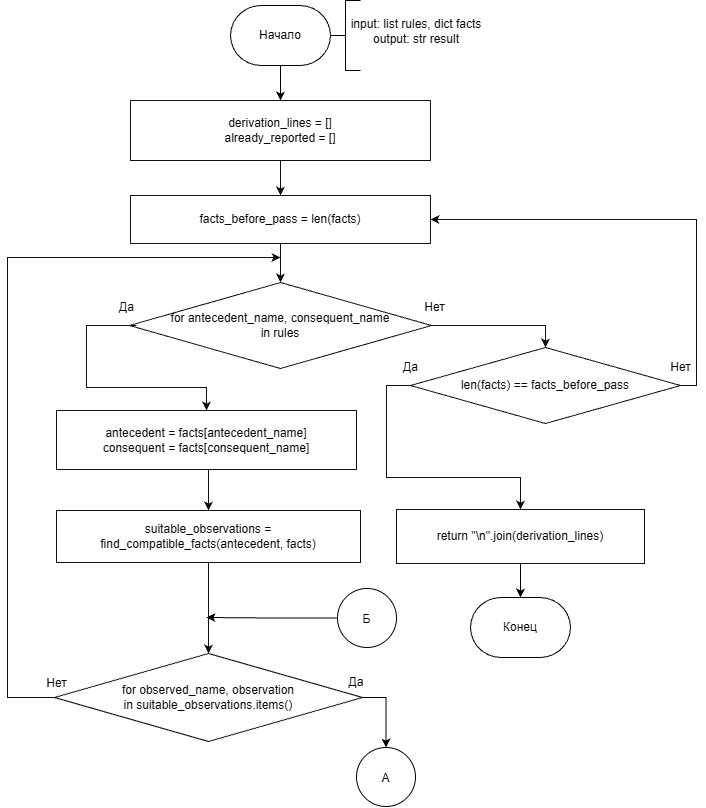

The diagram above was exported from draw.io. Its source (the exported page's mxGraphModel, read from the mxfile embedded in the PNG):
<mxGraphModel dx="1132" dy="723" grid="1" gridSize="10" guides="1" tooltips="1" connect="1" arrows="1" fold="1" page="1" pageScale="1" pageWidth="1110" pageHeight="1520" math="0" shadow="0">
  <root>
    <mxCell id="0" />
    <mxCell id="1" parent="0" />
    <mxCell id="init" parent="1" style="rounded=0;whiteSpace=wrap;html=1;fillColor=#ffffff;strokeColor=#111111;fontSize=12;align=center;verticalAlign=middle;spacing=5;" value="derivation_lines = []&lt;br&gt;already_reported = []" vertex="1">
      <mxGeometry height="60" width="300" x="264" y="103" as="geometry" />
    </mxCell>
    <mxCell id="before" parent="1" style="rounded=0;whiteSpace=wrap;html=1;fillColor=#ffffff;strokeColor=#111111;fontSize=12;align=center;verticalAlign=middle;spacing=5;" value="facts_before_pass = len(facts)" vertex="1">
      <mxGeometry height="48" width="300" x="264" y="198" as="geometry" />
    </mxCell>
    <mxCell id="rules" parent="1" style="rhombus;whiteSpace=wrap;html=1;fillColor=#ffffff;strokeColor=#111111;fontSize=12;align=center;verticalAlign=middle;spacing=3;" value="for antecedent_name, consequent_name&lt;br&gt;in rules" vertex="1">
      <mxGeometry height="86" width="302" x="263" y="285" as="geometry" />
    </mxCell>
    <mxCell id="get" parent="1" style="rounded=0;whiteSpace=wrap;html=1;fillColor=#ffffff;strokeColor=#111111;fontSize=12;align=center;verticalAlign=middle;spacing=5;" value="antecedent = facts[antecedent_name]&lt;br&gt;consequent = facts[consequent_name]" vertex="1">
      <mxGeometry height="59" width="300" x="190" y="413" as="geometry" />
    </mxCell>
    <mxCell id="suitable" parent="1" style="rounded=0;whiteSpace=wrap;html=1;fillColor=#ffffff;strokeColor=#111111;fontSize=12;align=center;verticalAlign=middle;spacing=5;" value="suitable_observations =&lt;br&gt;find_compatible_facts(antecedent, facts)" vertex="1">
      <mxGeometry height="52" width="304" x="190" y="513" as="geometry" />
    </mxCell>
    <mxCell id="CF44OHj_0MkFg69HiHHw-5" edge="1" parent="1" source="obs" style="edgeStyle=orthogonalEdgeStyle;rounded=0;orthogonalLoop=1;jettySize=auto;html=1;exitX=1;exitY=0.5;exitDx=0;exitDy=0;entryX=0.5;entryY=0;entryDx=0;entryDy=0;defaultLabelBackgroundColor=page;labelPadding=0 4;" target="CF44OHj_0MkFg69HiHHw-1">
      <mxGeometry relative="1" as="geometry" />
    </mxCell>
    <mxCell id="obs" parent="1" style="rhombus;whiteSpace=wrap;html=1;fillColor=#ffffff;strokeColor=#111111;fontSize=12;align=center;verticalAlign=middle;spacing=3;" value="for observed_name, observation&lt;br&gt;in suitable_observations.items()" vertex="1">
      <mxGeometry height="88" width="308" x="188" y="656" as="geometry" />
    </mxCell>
    <mxCell id="pass" parent="1" style="rhombus;whiteSpace=wrap;html=1;fillColor=#ffffff;strokeColor=#111111;fontSize=12;align=center;verticalAlign=middle;spacing=3;" value="len(facts) == facts_before_pass" vertex="1">
      <mxGeometry height="76" width="270" x="544" y="350" as="geometry" />
    </mxCell>
    <mxCell id="ddv9nkKTcbo935WWXy08-2" edge="1" parent="1" source="ret" style="edgeStyle=orthogonalEdgeStyle;rounded=0;orthogonalLoop=1;jettySize=auto;html=1;" target="ddv9nkKTcbo935WWXy08-1" value="">
      <mxGeometry relative="1" as="geometry" />
    </mxCell>
    <mxCell id="ret" parent="1" style="rounded=0;whiteSpace=wrap;html=1;fillColor=#ffffff;strokeColor=#111111;fontSize=12;align=center;verticalAlign=middle;spacing=5;" value="return &quot;\n&quot;.join(derivation_lines)" vertex="1">
      <mxGeometry height="54" width="248" x="530" y="512" as="geometry" />
    </mxCell>
    <mxCell id="e1" edge="1" parent="1" source="init" style="edgeStyle=segmentEdgeStyle;rounded=0;orthogonalLoop=1;jettySize=auto;html=1;strokeWidth=1;strokeColor=#111111;endArrow=classic;endFill=1;fontSize=12;labelBackgroundColor=#ffffff;exitX=0.5;exitY=1;exitDx=0;exitDy=0;entryX=0.5;entryY=0;entryDx=0;entryDy=0;" target="before" value="">
      <mxGeometry relative="1" as="geometry" />
    </mxCell>
    <mxCell id="e2" edge="1" parent="1" source="before" style="edgeStyle=segmentEdgeStyle;rounded=0;orthogonalLoop=1;jettySize=auto;html=1;strokeWidth=1;strokeColor=#111111;endArrow=classic;endFill=1;fontSize=12;labelBackgroundColor=#ffffff;exitX=0.5;exitY=1;exitDx=0;exitDy=0;entryX=0.5;entryY=0;entryDx=0;entryDy=0;" target="rules" value="">
      <mxGeometry relative="1" as="geometry" />
    </mxCell>
    <mxCell id="e3" edge="1" parent="1" style="edgeStyle=segmentEdgeStyle;rounded=0;orthogonalLoop=1;jettySize=auto;html=1;strokeWidth=1;strokeColor=#111111;endArrow=classic;endFill=1;fontSize=12;labelBackgroundColor=#ffffff;exitX=0;exitY=0.5;exitDx=0;exitDy=0;entryX=0.5;entryY=0;entryDx=0;entryDy=0;" target="get" value="Да">
      <mxGeometry relative="1" x="-0.9216" y="-18" as="geometry">
        <mxPoint as="offset" />
        <Array as="points">
          <mxPoint x="220" y="328" />
          <mxPoint x="220" y="390" />
          <mxPoint x="340" y="390" />
        </Array>
        <mxPoint x="270" y="328.0000000000001" as="sourcePoint" />
        <mxPoint x="421" y="413" as="targetPoint" />
      </mxGeometry>
    </mxCell>
    <mxCell id="e4" edge="1" parent="1" source="rules" style="edgeStyle=segmentEdgeStyle;rounded=0;orthogonalLoop=1;jettySize=auto;html=1;strokeWidth=1;strokeColor=#111111;endArrow=classic;endFill=1;fontSize=12;labelBackgroundColor=#ffffff;exitX=1;exitY=0.5;exitDx=0;exitDy=0;entryX=0.5;entryY=0;entryDx=0;entryDy=0;" target="pass" value="Нет">
      <mxGeometry relative="1" x="-0.9505" y="18" as="geometry">
        <mxPoint as="offset" />
      </mxGeometry>
    </mxCell>
    <mxCell id="e5" edge="1" parent="1" source="pass" style="edgeStyle=segmentEdgeStyle;rounded=0;orthogonalLoop=1;jettySize=auto;html=1;strokeWidth=1;strokeColor=#111111;endArrow=classic;endFill=1;fontSize=12;labelBackgroundColor=#ffffff;exitX=0;exitY=0.5;exitDx=0;exitDy=0;entryX=0.5;entryY=0;entryDx=0;entryDy=0;" target="ret" value="Да">
      <mxGeometry relative="1" x="-1" y="-18" as="geometry">
        <mxPoint as="offset" />
        <Array as="points">
          <mxPoint x="520" y="388" />
          <mxPoint x="520" y="480" />
          <mxPoint x="654" y="480" />
        </Array>
      </mxGeometry>
    </mxCell>
    <mxCell id="e7" edge="1" parent="1" source="pass" style="edgeStyle=segmentEdgeStyle;rounded=0;orthogonalLoop=1;jettySize=auto;html=1;strokeWidth=1;strokeColor=#111111;endArrow=classic;endFill=1;fontSize=12;labelBackgroundColor=#ffffff;exitX=1;exitY=0.5;exitDx=0;exitDy=0;entryX=1;entryY=0.5;entryDx=0;entryDy=0;" target="before" value="Нет">
      <mxGeometry relative="1" x="-1" y="18" as="geometry">
        <mxPoint as="offset" />
        <Array as="points">
          <mxPoint x="830" y="388" />
          <mxPoint x="830" y="222" />
        </Array>
      </mxGeometry>
    </mxCell>
    <mxCell id="e8" edge="1" parent="1" source="get" style="edgeStyle=segmentEdgeStyle;rounded=0;orthogonalLoop=1;jettySize=auto;html=1;strokeWidth=1;strokeColor=#111111;endArrow=classic;endFill=1;fontSize=12;labelBackgroundColor=#ffffff;exitX=0.5;exitY=1;exitDx=0;exitDy=0;entryX=0.5;entryY=0;entryDx=0;entryDy=0;" target="suitable" value="">
      <mxGeometry relative="1" as="geometry" />
    </mxCell>
    <mxCell id="e9" edge="1" parent="1" source="suitable" style="edgeStyle=segmentEdgeStyle;rounded=0;orthogonalLoop=1;jettySize=auto;html=1;strokeWidth=1;strokeColor=#111111;endArrow=classic;endFill=1;fontSize=12;labelBackgroundColor=#ffffff;exitX=0.5;exitY=1;exitDx=0;exitDy=0;entryX=0.5;entryY=0;entryDx=0;entryDy=0;" target="obs" value="">
      <mxGeometry relative="1" as="geometry" />
    </mxCell>
    <mxCell id="e10" edge="1" parent="1" source="obs" style="edgeStyle=segmentEdgeStyle;rounded=0;orthogonalLoop=1;jettySize=auto;html=1;strokeWidth=1;strokeColor=#111111;endArrow=classic;endFill=1;fontSize=12;labelBackgroundColor=#ffffff;exitX=0;exitY=0.5;exitDx=0;exitDy=0;" value="Нет">
      <mxGeometry relative="1" x="-1" y="-14" as="geometry">
        <mxPoint x="2" as="offset" />
        <Array as="points">
          <mxPoint x="141" y="700" />
          <mxPoint x="141" y="260" />
        </Array>
        <mxPoint x="414" y="260" as="targetPoint" />
      </mxGeometry>
    </mxCell>
    <mxCell id="ddv9nkKTcbo935WWXy08-1" parent="1" style="strokeWidth=1;html=1;shape=mxgraph.flowchart.terminator;whiteSpace=wrap;" value="Конец" vertex="1">
      <mxGeometry height="60" width="100" x="604" y="600" as="geometry" />
    </mxCell>
    <mxCell id="ddv9nkKTcbo935WWXy08-5" edge="1" parent="1" source="ddv9nkKTcbo935WWXy08-4" style="edgeStyle=orthogonalEdgeStyle;rounded=0;orthogonalLoop=1;jettySize=auto;html=1;" target="init" value="">
      <mxGeometry relative="1" as="geometry" />
    </mxCell>
    <mxCell id="ddv9nkKTcbo935WWXy08-4" parent="1" style="strokeWidth=1;html=1;shape=mxgraph.flowchart.terminator;whiteSpace=wrap;" value="Начало" vertex="1">
      <mxGeometry height="60" width="100" x="364" y="8" as="geometry" />
    </mxCell>
    <mxCell id="ClLdfxPnh2SsElmaDeQp-3" parent="1" style="strokeWidth=1;html=1;shape=mxgraph.flowchart.annotation_2;align=left;labelPosition=right;pointerEvents=1;labelPerimeter=1;" value="" vertex="1">
      <mxGeometry height="70" width="30" x="464" y="3" as="geometry" />
    </mxCell>
    <mxCell id="ClLdfxPnh2SsElmaDeQp-4" parent="1" style="text;html=1;whiteSpace=wrap;strokeColor=none;fillColor=none;align=center;verticalAlign=middle;rounded=0;" value="&lt;div&gt;input: list rules, dict facts&lt;/div&gt;&lt;div&gt;output: str result&lt;/div&gt;" vertex="1">
      <mxGeometry height="48" width="160" x="470" y="10" as="geometry" />
    </mxCell>
    <mxCell id="CF44OHj_0MkFg69HiHHw-1" parent="1" style="ellipse;whiteSpace=wrap;html=1;shapeInside=1;aspect=fixed;" value="А" vertex="1">
      <mxGeometry height="59" width="59" x="490" y="750" as="geometry" />
    </mxCell>
    <mxCell id="CF44OHj_0MkFg69HiHHw-10" edge="1" parent="1" source="CF44OHj_0MkFg69HiHHw-6" style="edgeStyle=orthogonalEdgeStyle;rounded=0;orthogonalLoop=1;jettySize=auto;html=1;exitX=0;exitY=0.5;exitDx=0;exitDy=0;defaultLabelBackgroundColor=page;labelPadding=0 4;">
      <mxGeometry relative="1" x="0.1118" as="geometry">
        <mxPoint x="340" y="620" as="targetPoint" />
      </mxGeometry>
    </mxCell>
    <mxCell id="CF44OHj_0MkFg69HiHHw-6" parent="1" style="ellipse;whiteSpace=wrap;html=1;shapeInside=1;aspect=fixed;" value="Б" vertex="1">
      <mxGeometry height="59" width="59" x="471" y="591" as="geometry" />
    </mxCell>
    <mxCell id="CF44OHj_0MkFg69HiHHw-8" parent="1" style="text;html=1;whiteSpace=wrap;strokeColor=none;fillColor=none;align=center;verticalAlign=middle;rounded=0;" value="Да" vertex="1">
      <mxGeometry height="30" width="60" x="460" y="670" as="geometry" />
    </mxCell>
  </root>
</mxGraphModel>